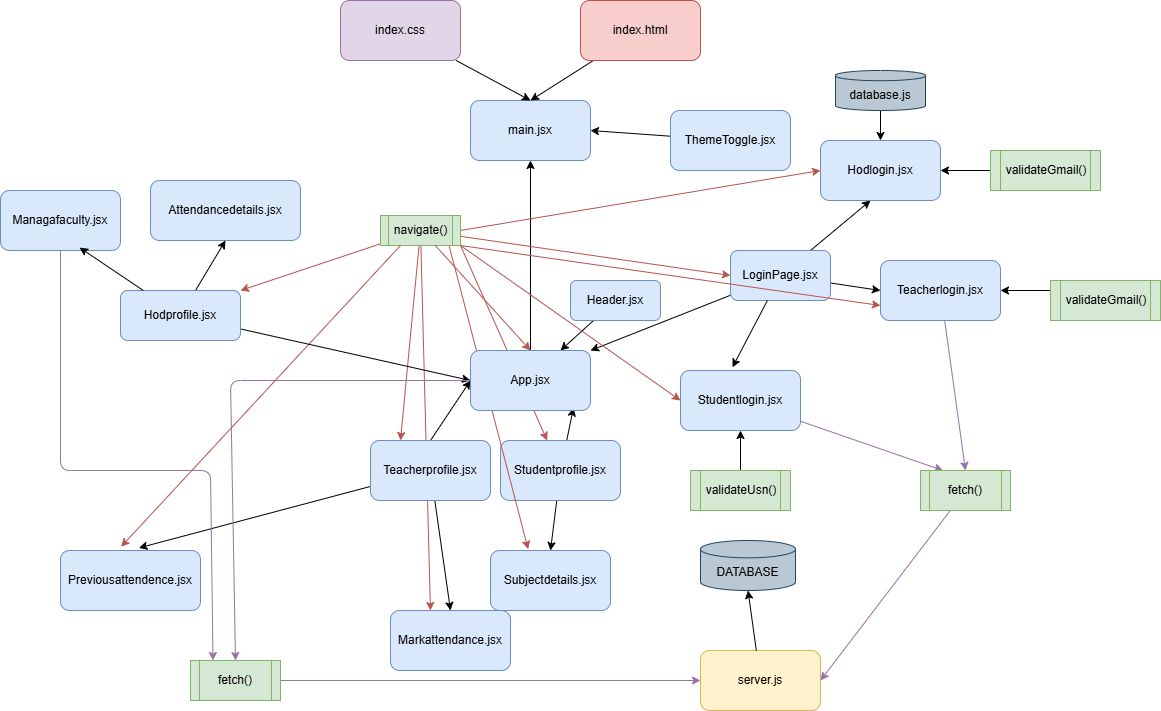

The diagram above was exported from draw.io. Its source (the exported page's mxGraphModel, read from the mxfile embedded in the PNG):
<mxGraphModel dx="1080" dy="1767" grid="1" gridSize="10" guides="1" tooltips="1" connect="1" arrows="1" fold="1" page="1" pageScale="1" pageWidth="1169" pageHeight="827" math="0" shadow="0">
  <root>
    <mxCell id="0" />
    <mxCell id="1" parent="0" />
    <mxCell id="3" value="main.jsx" style="rounded=1;whiteSpace=wrap;html=1;fillColor=#dae8fc;strokeColor=#6c8ebf;" parent="1" vertex="1">
      <mxGeometry x="490" y="-660" width="120" height="60" as="geometry" />
    </mxCell>
    <mxCell id="5" style="edgeStyle=none;html=1;entryX=0.5;entryY=1;entryDx=0;entryDy=0;" parent="1" source="4" target="3" edge="1">
      <mxGeometry relative="1" as="geometry" />
    </mxCell>
    <mxCell id="37" style="edgeStyle=none;html=1;entryX=0.75;entryY=0;entryDx=0;entryDy=0;" parent="1" source="6" target="4" edge="1">
      <mxGeometry relative="1" as="geometry" />
    </mxCell>
    <mxCell id="6" value="Header.jsx" style="rounded=1;whiteSpace=wrap;html=1;fillColor=#dae8fc;strokeColor=#6c8ebf;" parent="1" vertex="1">
      <mxGeometry x="590" y="-480" width="90" height="40" as="geometry" />
    </mxCell>
    <mxCell id="16" style="edgeStyle=none;html=1;entryX=1;entryY=0;entryDx=0;entryDy=0;" parent="1" source="7" target="4" edge="1">
      <mxGeometry relative="1" as="geometry" />
    </mxCell>
    <mxCell id="36" style="edgeStyle=none;html=1;entryX=0;entryY=0.5;entryDx=0;entryDy=0;" parent="1" source="7" target="9" edge="1">
      <mxGeometry relative="1" as="geometry" />
    </mxCell>
    <mxCell id="64" style="edgeStyle=none;html=1;" parent="1" source="7" edge="1">
      <mxGeometry relative="1" as="geometry">
        <mxPoint x="890" y="-560" as="targetPoint" />
      </mxGeometry>
    </mxCell>
    <mxCell id="7" value="LoginPage.jsx" style="rounded=1;whiteSpace=wrap;html=1;fillColor=#dae8fc;strokeColor=#6c8ebf;" parent="1" vertex="1">
      <mxGeometry x="750" y="-510" width="100" height="50" as="geometry" />
    </mxCell>
    <mxCell id="95" style="edgeStyle=none;html=1;entryX=0.25;entryY=0;entryDx=0;entryDy=0;fillColor=#e1d5e7;strokeColor=#9673a6;" edge="1" parent="1" source="8" target="93">
      <mxGeometry relative="1" as="geometry" />
    </mxCell>
    <mxCell id="8" value="Studentlogin.jsx" style="rounded=1;whiteSpace=wrap;html=1;fillColor=#dae8fc;strokeColor=#6c8ebf;" parent="1" vertex="1">
      <mxGeometry x="700" y="-390" width="120" height="60" as="geometry" />
    </mxCell>
    <mxCell id="94" style="edgeStyle=none;html=1;entryX=0.5;entryY=0;entryDx=0;entryDy=0;fillColor=#e1d5e7;strokeColor=#9673a6;" edge="1" parent="1" source="9" target="93">
      <mxGeometry relative="1" as="geometry" />
    </mxCell>
    <mxCell id="9" value="Teacherlogin.jsx" style="rounded=1;whiteSpace=wrap;html=1;fillColor=#dae8fc;strokeColor=#6c8ebf;" parent="1" vertex="1">
      <mxGeometry x="900" y="-500" width="120" height="60" as="geometry" />
    </mxCell>
    <mxCell id="31" style="edgeStyle=none;html=1;entryX=0.5;entryY=0;entryDx=0;entryDy=0;" parent="1" source="10" target="30" edge="1">
      <mxGeometry relative="1" as="geometry" />
    </mxCell>
    <mxCell id="87" value="" style="edgeStyle=none;html=1;entryX=0.858;entryY=0.956;entryDx=0;entryDy=0;entryPerimeter=0;" parent="1" source="10" target="4" edge="1">
      <mxGeometry relative="1" as="geometry">
        <Array as="points" />
      </mxGeometry>
    </mxCell>
    <mxCell id="10" value="Studentprofile.jsx" style="rounded=1;whiteSpace=wrap;html=1;fillColor=#dae8fc;strokeColor=#6c8ebf;" parent="1" vertex="1">
      <mxGeometry x="520" y="-320" width="120" height="60" as="geometry" />
    </mxCell>
    <mxCell id="60" style="edgeStyle=none;html=1;entryX=0.5;entryY=0;entryDx=0;entryDy=0;" parent="1" source="11" target="59" edge="1">
      <mxGeometry relative="1" as="geometry" />
    </mxCell>
    <mxCell id="22" style="edgeStyle=none;html=1;entryX=0;entryY=0.5;entryDx=0;entryDy=0;exitX=0.5;exitY=0;exitDx=0;exitDy=0;" parent="1" source="11" target="4" edge="1">
      <mxGeometry relative="1" as="geometry">
        <mxPoint x="180" as="sourcePoint" />
        <mxPoint x="510" y="-180" as="targetPoint" />
        <Array as="points" />
      </mxGeometry>
    </mxCell>
    <mxCell id="39" style="edgeStyle=none;html=1;entryX=0.25;entryY=0;entryDx=0;entryDy=0;fillColor=#f8cecc;strokeColor=#b85450;" parent="1" source="20" target="11" edge="1">
      <mxGeometry relative="1" as="geometry" />
    </mxCell>
    <mxCell id="40" style="edgeStyle=none;html=1;entryX=0;entryY=0.5;entryDx=0;entryDy=0;fillColor=#f8cecc;strokeColor=#b85450;" parent="1" source="20" target="7" edge="1">
      <mxGeometry relative="1" as="geometry" />
    </mxCell>
    <mxCell id="41" style="edgeStyle=none;html=1;entryX=0.314;entryY=-0.022;entryDx=0;entryDy=0;exitX=0.854;exitY=0.967;exitDx=0;exitDy=0;exitPerimeter=0;entryPerimeter=0;fillColor=#f8cecc;strokeColor=#b85450;" parent="1" source="20" target="30" edge="1">
      <mxGeometry relative="1" as="geometry">
        <Array as="points" />
      </mxGeometry>
    </mxCell>
    <mxCell id="42" style="edgeStyle=none;html=1;entryX=0;entryY=0.5;entryDx=0;entryDy=0;exitX=1;exitY=1;exitDx=0;exitDy=0;fillColor=#f8cecc;strokeColor=#b85450;" parent="1" source="20" target="8" edge="1">
      <mxGeometry relative="1" as="geometry">
        <Array as="points" />
        <mxPoint x="-130" y="-160" as="sourcePoint" />
      </mxGeometry>
    </mxCell>
    <mxCell id="61" style="edgeStyle=none;html=1;entryX=0.333;entryY=0;entryDx=0;entryDy=0;entryPerimeter=0;fillColor=#f8cecc;strokeColor=#b85450;" parent="1" source="20" target="59" edge="1">
      <mxGeometry relative="1" as="geometry" />
    </mxCell>
    <mxCell id="62" style="edgeStyle=none;html=1;exitX=1;exitY=1;exitDx=0;exitDy=0;fillColor=#f8cecc;strokeColor=#b85450;" parent="1" source="20" target="10" edge="1">
      <mxGeometry relative="1" as="geometry" />
    </mxCell>
    <mxCell id="67" style="edgeStyle=none;html=1;exitX=1;exitY=0.5;exitDx=0;exitDy=0;entryX=0;entryY=0.5;entryDx=0;entryDy=0;rounded=1;curved=0;strokeColor=#b85450;fillColor=#f8cecc;" parent="1" source="20" target="63" edge="1">
      <mxGeometry relative="1" as="geometry">
        <Array as="points" />
      </mxGeometry>
    </mxCell>
    <mxCell id="78" style="edgeStyle=none;html=1;entryX=1;entryY=0;entryDx=0;entryDy=0;fillColor=#f8cecc;strokeColor=#b85450;" parent="1" source="20" target="77" edge="1">
      <mxGeometry relative="1" as="geometry" />
    </mxCell>
    <mxCell id="20" value="navigate()" style="shape=process;whiteSpace=wrap;html=1;backgroundOutline=1;fillColor=#d5e8d4;strokeColor=#82b366;" parent="1" vertex="1">
      <mxGeometry x="400" y="-545" width="80" height="30" as="geometry" />
    </mxCell>
    <mxCell id="34" style="edgeStyle=none;html=1;entryX=0.5;entryY=1;entryDx=0;entryDy=0;" parent="1" source="23" target="8" edge="1">
      <mxGeometry relative="1" as="geometry" />
    </mxCell>
    <mxCell id="26" style="edgeStyle=none;html=1;entryX=1;entryY=0.5;entryDx=0;entryDy=0;exitX=0;exitY=0.25;exitDx=0;exitDy=0;" parent="1" source="25" target="9" edge="1">
      <mxGeometry relative="1" as="geometry" />
    </mxCell>
    <mxCell id="25" value="validateGmail()" style="shape=process;whiteSpace=wrap;html=1;backgroundOutline=1;size=0.09090909090909091;fillColor=#d5e8d4;strokeColor=#82b366;" parent="1" vertex="1">
      <mxGeometry x="1070" y="-480" width="110" height="40" as="geometry" />
    </mxCell>
    <mxCell id="29" style="edgeStyle=none;html=1;entryX=0.56;entryY=-0.043;entryDx=0;entryDy=0;entryPerimeter=0;" parent="1" source="11" target="12" edge="1">
      <mxGeometry relative="1" as="geometry" />
    </mxCell>
    <mxCell id="30" value="Subjectdetails.jsx" style="rounded=1;whiteSpace=wrap;html=1;fillColor=#dae8fc;strokeColor=#6c8ebf;" parent="1" vertex="1">
      <mxGeometry x="510" y="-210" width="120" height="60" as="geometry" />
    </mxCell>
    <mxCell id="35" style="edgeStyle=none;html=1;entryX=0.433;entryY=-0.054;entryDx=0;entryDy=0;entryPerimeter=0;" parent="1" source="7" target="8" edge="1">
      <mxGeometry relative="1" as="geometry" />
    </mxCell>
    <mxCell id="45" style="edgeStyle=none;html=1;entryX=0.5;entryY=0;entryDx=0;entryDy=0;" parent="1" source="44" target="3" edge="1">
      <mxGeometry relative="1" as="geometry" />
    </mxCell>
    <mxCell id="44" value="index.html" style="rounded=1;whiteSpace=wrap;html=1;fillColor=#f8cecc;strokeColor=#b85450;" parent="1" vertex="1">
      <mxGeometry x="600" y="-760" width="120" height="60" as="geometry" />
    </mxCell>
    <mxCell id="47" style="edgeStyle=none;html=1;entryX=0.5;entryY=0;entryDx=0;entryDy=0;" parent="1" source="46" target="3" edge="1">
      <mxGeometry relative="1" as="geometry" />
    </mxCell>
    <mxCell id="46" value="index.css" style="rounded=1;whiteSpace=wrap;html=1;fillColor=#e1d5e7;strokeColor=#9673a6;" parent="1" vertex="1">
      <mxGeometry x="360" y="-760" width="120" height="60" as="geometry" />
    </mxCell>
    <mxCell id="57" style="edgeStyle=none;html=1;entryX=1;entryY=0.5;entryDx=0;entryDy=0;" parent="1" source="55" target="3" edge="1">
      <mxGeometry relative="1" as="geometry" />
    </mxCell>
    <mxCell id="55" value="ThemeToggle.jsx" style="rounded=1;whiteSpace=wrap;html=1;fillColor=#dae8fc;strokeColor=#6c8ebf;" parent="1" vertex="1">
      <mxGeometry x="690" y="-650" width="120" height="60" as="geometry" />
    </mxCell>
    <mxCell id="59" value="Markattendance.jsx" style="rounded=1;whiteSpace=wrap;html=1;fillColor=#dae8fc;strokeColor=#6c8ebf;" parent="1" vertex="1">
      <mxGeometry x="410" y="-150" width="120" height="60" as="geometry" />
    </mxCell>
    <mxCell id="63" value="Hodlogin.jsx" style="rounded=1;whiteSpace=wrap;html=1;fillColor=#dae8fc;strokeColor=#6c8ebf;" parent="1" vertex="1">
      <mxGeometry x="840" y="-620" width="120" height="60" as="geometry" />
    </mxCell>
    <mxCell id="70" style="edgeStyle=none;html=1;entryX=1;entryY=0.5;entryDx=0;entryDy=0;" parent="1" source="65" target="63" edge="1">
      <mxGeometry relative="1" as="geometry" />
    </mxCell>
    <mxCell id="65" value="validateGmail()" style="shape=process;whiteSpace=wrap;html=1;backgroundOutline=1;size=0.09090909090909091;fillColor=#d5e8d4;strokeColor=#82b366;" parent="1" vertex="1">
      <mxGeometry x="1010" y="-610" width="110" height="40" as="geometry" />
    </mxCell>
    <mxCell id="71" value="" style="edgeStyle=none;html=1;entryX=0;entryY=0.75;entryDx=0;entryDy=0;exitX=1;exitY=1;exitDx=0;exitDy=0;fillColor=#f8cecc;strokeColor=#b85450;" parent="1" source="20" target="9" edge="1">
      <mxGeometry relative="1" as="geometry">
        <mxPoint x="140" y="24" as="sourcePoint" />
        <Array as="points" />
        <mxPoint x="900" y="-470" as="targetPoint" />
      </mxGeometry>
    </mxCell>
    <mxCell id="23" value="validateUsn()" style="shape=process;whiteSpace=wrap;html=1;backgroundOutline=1;fillColor=#d5e8d4;strokeColor=#82b366;" parent="1" vertex="1">
      <mxGeometry x="710" y="-290" width="100" height="40" as="geometry" />
    </mxCell>
    <mxCell id="11" value="Teacherprofile.jsx" style="rounded=1;whiteSpace=wrap;html=1;fillColor=#dae8fc;strokeColor=#6c8ebf;" parent="1" vertex="1">
      <mxGeometry x="390" y="-320" width="120" height="60" as="geometry" />
    </mxCell>
    <mxCell id="74" value="" style="edgeStyle=none;html=1;exitX=0.25;exitY=1;exitDx=0;exitDy=0;entryX=0.433;entryY=-0.063;entryDx=0;entryDy=0;entryPerimeter=0;fillColor=#f8cecc;strokeColor=#b85450;" parent="1" source="20" target="12" edge="1">
      <mxGeometry relative="1" as="geometry">
        <mxPoint x="180" y="9" as="sourcePoint" />
        <mxPoint x="200" y="-40" as="targetPoint" />
        <Array as="points" />
      </mxGeometry>
    </mxCell>
    <mxCell id="12" value="Previousattendence.jsx" style="rounded=1;whiteSpace=wrap;html=1;fillColor=#dae8fc;strokeColor=#6c8ebf;" parent="1" vertex="1">
      <mxGeometry x="80" y="-210" width="140" height="60" as="geometry" />
    </mxCell>
    <mxCell id="79" style="edgeStyle=none;html=1;entryX=0;entryY=0.5;entryDx=0;entryDy=0;" parent="1" source="77" target="4" edge="1">
      <mxGeometry relative="1" as="geometry" />
    </mxCell>
    <mxCell id="84" style="edgeStyle=none;html=1;entryX=0.5;entryY=1;entryDx=0;entryDy=0;" parent="1" source="77" target="81" edge="1">
      <mxGeometry relative="1" as="geometry" />
    </mxCell>
    <mxCell id="77" value="Hodprofile.jsx" style="rounded=1;whiteSpace=wrap;html=1;fillColor=#dae8fc;strokeColor=#6c8ebf;" parent="1" vertex="1">
      <mxGeometry x="140" y="-470" width="120" height="50" as="geometry" />
    </mxCell>
    <mxCell id="97" style="edgeStyle=none;html=1;entryX=0.25;entryY=0;entryDx=0;entryDy=0;fillColor=#e1d5e7;strokeColor=#9673a6;" edge="1" parent="1" source="80" target="89">
      <mxGeometry relative="1" as="geometry">
        <Array as="points">
          <mxPoint x="80" y="-290" />
          <mxPoint x="230" y="-290" />
        </Array>
      </mxGeometry>
    </mxCell>
    <mxCell id="80" value="Managafaculty.jsx" style="rounded=1;whiteSpace=wrap;html=1;fillColor=#dae8fc;strokeColor=#6c8ebf;" parent="1" vertex="1">
      <mxGeometry x="20" y="-570" width="120" height="60" as="geometry" />
    </mxCell>
    <mxCell id="81" value="Attendancedetails.jsx" style="rounded=1;whiteSpace=wrap;html=1;fillColor=#dae8fc;strokeColor=#6c8ebf;" parent="1" vertex="1">
      <mxGeometry x="170" y="-580" width="150" height="60" as="geometry" />
    </mxCell>
    <mxCell id="83" value="" style="edgeStyle=none;html=1;entryX=0.5;entryY=0;entryDx=0;entryDy=0;exitX=0.684;exitY=0.996;exitDx=0;exitDy=0;exitPerimeter=0;fillColor=#f8cecc;strokeColor=#b85450;" parent="1" source="20" target="4" edge="1">
      <mxGeometry relative="1" as="geometry">
        <mxPoint x="450" y="-510" as="sourcePoint" />
        <Array as="points" />
        <mxPoint x="900" y="-455" as="targetPoint" />
      </mxGeometry>
    </mxCell>
    <mxCell id="92" style="edgeStyle=none;html=1;entryX=0.5;entryY=0;entryDx=0;entryDy=0;fillColor=#e1d5e7;strokeColor=#9673a6;" edge="1" parent="1" source="4" target="89">
      <mxGeometry relative="1" as="geometry">
        <Array as="points">
          <mxPoint x="250" y="-380" />
        </Array>
      </mxGeometry>
    </mxCell>
    <mxCell id="4" value="App.jsx" style="rounded=1;whiteSpace=wrap;html=1;fillColor=#dae8fc;strokeColor=#6c8ebf;" parent="1" vertex="1">
      <mxGeometry x="490" y="-410" width="120" height="60" as="geometry" />
    </mxCell>
    <mxCell id="85" style="edgeStyle=none;html=1;entryX=0.659;entryY=0.952;entryDx=0;entryDy=0;entryPerimeter=0;" parent="1" source="77" target="80" edge="1">
      <mxGeometry relative="1" as="geometry" />
    </mxCell>
    <mxCell id="88" value="server.js" style="rounded=1;whiteSpace=wrap;html=1;fillColor=#fff2cc;strokeColor=#d6b656;" vertex="1" parent="1">
      <mxGeometry x="720" y="-110" width="120" height="60" as="geometry" />
    </mxCell>
    <mxCell id="90" style="edgeStyle=none;html=1;entryX=0;entryY=0.5;entryDx=0;entryDy=0;fillColor=#e1d5e7;strokeColor=#9673a6;" edge="1" parent="1" source="89" target="88">
      <mxGeometry relative="1" as="geometry" />
    </mxCell>
    <mxCell id="89" value="fetch()" style="shape=process;whiteSpace=wrap;html=1;backgroundOutline=1;fillColor=#d5e8d4;strokeColor=#82b366;" vertex="1" parent="1">
      <mxGeometry x="210" y="-100" width="90" height="40" as="geometry" />
    </mxCell>
    <mxCell id="96" style="edgeStyle=none;html=1;entryX=1;entryY=0.5;entryDx=0;entryDy=0;fillColor=#e1d5e7;strokeColor=#9673a6;" edge="1" parent="1" source="93" target="88">
      <mxGeometry relative="1" as="geometry" />
    </mxCell>
    <mxCell id="93" value="fetch()" style="shape=process;whiteSpace=wrap;html=1;backgroundOutline=1;fillColor=#d5e8d4;strokeColor=#82b366;" vertex="1" parent="1">
      <mxGeometry x="940" y="-290" width="90" height="40" as="geometry" />
    </mxCell>
    <mxCell id="99" style="edgeStyle=none;html=1;entryX=0.5;entryY=0;entryDx=0;entryDy=0;" edge="1" parent="1" source="98" target="63">
      <mxGeometry relative="1" as="geometry" />
    </mxCell>
    <mxCell id="98" value="database.js" style="shape=cylinder3;whiteSpace=wrap;html=1;boundedLbl=1;backgroundOutline=1;size=5.111094156901004;fillColor=#bac8d3;strokeColor=#23445d;" vertex="1" parent="1">
      <mxGeometry x="855" y="-690" width="90" height="40" as="geometry" />
    </mxCell>
    <mxCell id="100" value="DATABASE" style="shape=cylinder3;whiteSpace=wrap;html=1;boundedLbl=1;backgroundOutline=1;size=8.6666802300348;fillColor=#bac8d3;strokeColor=#23445d;" vertex="1" parent="1">
      <mxGeometry x="720" y="-220" width="95" height="50" as="geometry" />
    </mxCell>
    <mxCell id="101" style="edgeStyle=none;html=1;entryX=0.5;entryY=1;entryDx=0;entryDy=0;entryPerimeter=0;" edge="1" parent="1" source="88" target="100">
      <mxGeometry relative="1" as="geometry" />
    </mxCell>
  </root>
</mxGraphModel>